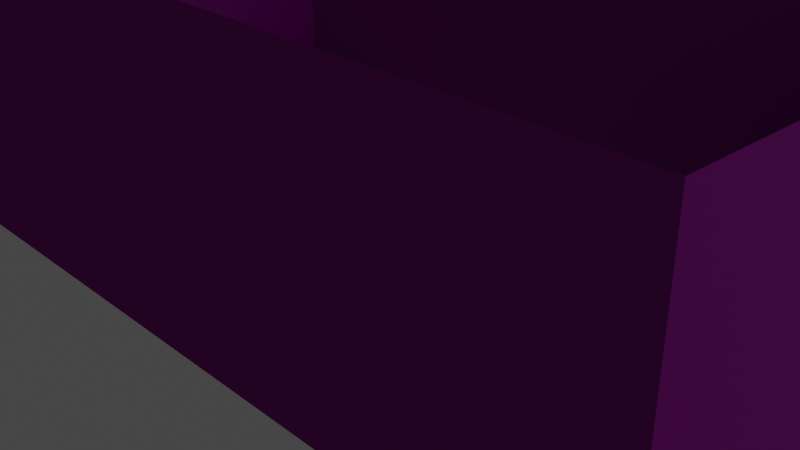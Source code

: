 # Source: Kalamkari_Environment.blend  (saved by Blender 2.82.7; exported with 4.5.12 LTS)
import bpy
from mathutils import Matrix  # noqa: F401  (used for matrix-valued properties, if any)

bpy.ops.wm.read_factory_settings(use_empty=True)
scene = bpy.context.scene
scene.name = 'Scene'

# ---- collections
col_collection = bpy.data.collections.new('Collection'); scene.collection.children.link(col_collection)

# ---- images (referenced by path relative to the original .blend; pixels are not part of the script)
import os
ASSET_DIR = os.environ.get("B2B_ASSET_DIR", "")  # directory of the original .blend (textures are referenced by path, not embedded)
HERE = os.path.dirname(os.path.abspath(__file__))  # packed textures are extracted next to this script under _unpacked/

def load_image(name, relpath, width, height, colorspace="sRGB"):
    """Load a texture the original file referenced (path relative to the .blend, or extracted next to this script)."""
    p = next((c for c in (os.path.join(HERE, relpath), os.path.join(ASSET_DIR, relpath)) if relpath and os.path.exists(c)), "")
    if p:
        img = bpy.data.images.load(p, check_existing=True)
        img.name = name
    else:  # same state as the original file: an image datablock whose file is absent (Cycles renders it pink)
        img = bpy.data.images.new(name, width, height)
        img.source = "FILE"
        img.filepath = "//" + (relpath or name)
    img.colorspace_settings.name = colorspace
    return img
img_floor_tiles_02_nor_2k_png = load_image('floor_tiles_02_nor_2k.png', 'Assets/Textures/floor_tiles_02_nor_2k.png', 1024, 1024, 'sRGB')
img_floor_tiles_02_rough_2k_png = load_image('floor_tiles_02_rough_2k.png', 'Assets/Textures/floor_tiles_02_rough_2k.png', 1024, 1024, 'sRGB')
img_floor_tiles_02_diff_2k_png = load_image('floor_tiles_02_diff_2k.png', 'Assets/Textures/floor_tiles_02_diff_2k.png', 1024, 1024, 'sRGB')
img_wall_bricks_plaster_diff_2k_png = load_image('wall_bricks_plaster_diff_2k.png', 'Assets/Textures/wall_bricks_plaster_diff_2k.png', 1024, 1024, 'sRGB')
img_wall_bricks_plaster_nor_2k_png = load_image('wall_bricks_plaster_nor_2k.png', 'Assets/Textures/wall_bricks_plaster_nor_2k.png', 1024, 1024, 'sRGB')

# ---- materials (node trees are filled in below, after node groups)
mat_floor = bpy.data.materials.new('Floor')
mat_floor.use_transparent_shadow = False
mat_material_002 = bpy.data.materials.new('Material.002')
mat_material_002.use_transparent_shadow = False

# ---- material node trees
mat_floor.use_nodes = True; mat_floor.node_tree.nodes.clear()
_N = mat_floor.node_tree.nodes; _L = mat_floor.node_tree.links
n0 = _N.new('ShaderNodeOutputMaterial'); n0.name = 'Material Output'; n0.location = (300, 300)
n1 = _N.new('ShaderNodeBsdfPrincipled'); n1.name = 'Principled BSDF'; n1.location = (10, 300)
n1.distribution = 'GGX'
n1.subsurface_method = 'BURLEY'
n1.inputs[3].default_value = 1.45
n1.inputs[27].default_value = (0.0, 0.0, 0.0, 1.0)
n1.inputs[28].default_value = 1.0
n2 = _N.new('ShaderNodeTexImage'); n2.name = 'Image Texture.001'; n2.location = (-387, -275)
n2.image = img_floor_tiles_02_nor_2k_png
n3 = _N.new('ShaderNodeTexImage'); n3.name = 'Image Texture.002'; n3.location = (-382, 7)
n3.image = img_floor_tiles_02_rough_2k_png
n4 = _N.new('ShaderNodeTexImage'); n4.name = 'Image Texture'; n4.location = (-382, 317)
n4.image = img_floor_tiles_02_diff_2k_png
_L.new(n1.outputs[0], n0.inputs[0])
_L.new(n4.outputs[0], n1.inputs[0])
_L.new(n2.outputs[0], n1.inputs[5])
_L.new(n3.outputs[0], n1.inputs[2])
n0.is_active_output = True
mat_material_002.use_nodes = True; mat_material_002.node_tree.nodes.clear()
_N = mat_material_002.node_tree.nodes; _L = mat_material_002.node_tree.links
n0 = _N.new('ShaderNodeOutputMaterial'); n0.name = 'Material Output'; n0.location = (300, 300)
n1 = _N.new('ShaderNodeBsdfPrincipled'); n1.name = 'Principled BSDF'; n1.location = (10, 300)
n1.distribution = 'GGX'
n1.subsurface_method = 'BURLEY'
n1.inputs[3].default_value = 1.45
n1.inputs[27].default_value = (0.0, 0.0, 0.0, 1.0)
n1.inputs[28].default_value = 1.0
n2 = _N.new('ShaderNodeTexImage'); n2.name = 'Image Texture'; n2.location = (-457, 107)
n2.image = img_wall_bricks_plaster_diff_2k_png
n3 = _N.new('ShaderNodeTexImage'); n3.name = 'Image Texture.001'; n3.location = (-467, -255)
n3.image = img_wall_bricks_plaster_nor_2k_png
_L.new(n1.outputs[0], n0.inputs[0])
_L.new(n2.outputs[0], n1.inputs[0])
_L.new(n3.outputs[0], n1.inputs[5])
n0.is_active_output = True

# ---- world
world_world = bpy.data.worlds.new('World'); scene.world = world_world
world_world.use_nodes = True; world_world.node_tree.nodes.clear()
_N = world_world.node_tree.nodes; _L = world_world.node_tree.links
n0 = _N.new('ShaderNodeOutputWorld'); n0.name = 'World Output'; n0.location = (300, 300)
n1 = _N.new('ShaderNodeBackground'); n1.name = 'Background'; n1.location = (10, 300)
n1.inputs[0].default_value = (0.05088, 0.05088, 0.05088, 1.0)
_L.new(n1.outputs[0], n0.inputs[0])
n0.is_active_output = True
world_world.color = (0.05088, 0.05088, 0.05088)
world_world.use_sun_shadow = False
world_world.sun_shadow_jitter_overblur = 0.0

# ---- cameras
cam_camera = bpy.data.cameras.new('Camera')
cam_camera.clip_end = 100.0
cam_camera.ortho_scale = 7.314

# ---- lights
light_sun = bpy.data.lights.new('Sun', 'SUN')
light_sun.transmission_factor = 0.0
light_sun.energy = 1.0
light_sun.shadow_soft_size = 0.125

# ---- meshes
me_plane = bpy.data.meshes.new('Plane')
me_plane.from_pydata([(-1.0, -1.0, 0.0), (1.0, -1.0, 0.0), (-1.0, 1.0, 0.0), (1.0, 1.0, 0.0), (-1.0, 0.5146, 0.0), (-1.0, 0.1146, 0.0), (-1.0, -0.2854, 0.0), (-1.0, -0.6854, 0.0), (1.0, -0.6854, 0.0), (1.0, -0.2854, 0.0), (1.0, 0.1146, 0.0), (1.0, 0.5146, 0.0), (0.1, -1.0, 0.0), (0.1, 1.0, 0.0), (0.1, -0.6854, 0.0), (0.1, -0.2854, 0.0), (0.1, 0.1146, 0.0), (0.1, 0.5146, 0.0), (0.26, -1.0, 0.0), (0.26, 1.0, 0.0), (0.26, -0.6854, 0.0), (0.26, -0.2854, 0.0), (0.26, 0.1146, 0.0), (0.26, 0.5146, 0.0)], [], [(23, 11, 3, 19), (18, 1, 8, 20), (20, 8, 9, 21), (21, 9, 10, 22), (22, 10, 11, 23), (5, 16, 17, 4), (6, 15, 16, 5), (7, 14, 15, 6), (0, 12, 14, 7), (4, 17, 13, 2), (16, 22, 23, 17), (15, 21, 22, 16), (14, 20, 21, 15), (12, 18, 20, 14), (17, 23, 19, 13)])
_uv = me_plane.uv_layers.new(name='UVMap')
_uv.uv.foreach_set('vector', [2.686, -1.234, 2.686, -2.546, 3.546, -2.546, 3.546, -1.234, -2.563e-06, -1.234, -2.92e-06, -2.546, 0.5578, -2.546, 0.5578, -1.234, 0.5578, -1.234, 0.5578, -2.546, 1.267, -2.546, 1.267, -1.234, 1.267, -1.234, 1.267, -2.546, 1.976, -2.546, 1.976, -1.234, 1.976, -1.234, 1.976, -2.546, 2.686, -2.546, 2.686, -1.234, 1.976, 1.0, 1.976, -0.9505, 2.686, -0.9505, 2.686, 1.0, 1.267, 1.0, 1.267, -0.9505, 1.976, -0.9505, 1.976, 1.0, 0.5578, 1.0, 0.5578, -0.9505, 1.267, -0.9505, 1.267, 1.0, -2.324e-06, 1.0, -2.563e-06, -0.9505, 0.5578, -0.9505, 0.5578, 1.0, 2.686, 1.0, 2.686, -0.9505, 3.546, -0.9505, 3.546, 1.0, 1.976, -0.9505, 1.976, -1.234, 2.686, -1.234, 2.686, -0.9505, 1.267, -0.9505, 1.267, -1.234, 1.976, -1.234, 1.976, -0.9505, 0.5578, -0.9505, 0.5578, -1.234, 1.267, -1.234, 1.267, -0.9505, -2.563e-06, -0.9505, -2.563e-06, -1.234, 0.5578, -1.234, 0.5578, -0.9505, 2.686, -0.9505, 2.686, -1.234, 3.546, -1.234, 3.546, -0.9505])
me_plane.materials.append(mat_floor)
me_plane.materials.append(mat_material_002)
me_plane.use_remesh_fix_poles = True
me_plane.use_remesh_preserve_attributes = False
me_plane.use_mirror_vertex_groups = False
me_plane.update()
me_plane_001 = bpy.data.meshes.new('Plane.001')
me_plane_001.from_pydata([(-1.0, -1.0, 0.0), (1.0, -1.0, 0.0), (-1.0, 1.0, 0.0), (1.0, 1.0, 0.0), (-1.0, 0.5146, 0.0), (-1.0, 0.1146, 0.0), (-1.0, -0.2854, 0.0), (-1.0, -0.6854, 0.0), (1.0, -0.6854, 0.0), (1.0, -0.2854, 0.0), (1.0, 0.1146, 0.0), (1.0, 0.5146, 0.0), (0.1, -1.0, 0.0), (0.1, 1.0, 0.0), (0.26, -1.0, 0.0), (0.26, 1.0, 0.0), (-1.0, -1.0, 3.0), (1.0, -1.0, 3.0), (-1.0, 1.0, 3.0), (1.0, 1.0, 3.0), (-1.0, 0.5146, 3.0), (-1.0, 0.1146, 3.0), (-1.0, -0.2854, 3.0), (-1.0, -0.6854, 3.0), (1.0, -0.6854, 3.0), (1.0, -0.2854, 3.0), (1.0, 0.1146, 3.0), (1.0, 0.5146, 3.0), (0.1, -1.0, 3.0), (0.1, 1.0, 3.0), (0.26, -1.0, 3.0), (0.26, 1.0, 3.0), (0.26, -1.0, 2.0), (1.0, -1.0, 2.0), (-1.0, -1.0, 2.0), (0.1, -1.0, 2.0), (1.0, -0.6854, 2.0), (1.0, -0.2854, 2.0), (1.0, 0.5146, 2.0), (1.0, 1.0, 2.0), (0.26, 1.0, 2.0), (0.1, 1.0, 2.0), (1.0, 0.1146, 2.0), (-1.0, 1.0, 2.0), (-1.0, 0.5146, 2.0), (-1.0, 0.1146, 2.0), (-1.0, -0.2854, 2.0), (-1.0, -0.6854, 2.0)], [], [(33, 32, 30, 17), (35, 34, 16, 28), (37, 36, 24, 25), (39, 38, 27, 19), (41, 40, 31, 29), (42, 37, 25, 26), (43, 41, 29, 18), (38, 42, 26, 27), (44, 43, 18, 20), (32, 35, 28, 30), (45, 44, 20, 21), (40, 39, 19, 31), (46, 45, 21, 22), (47, 46, 22, 23), (34, 47, 23, 16), (36, 33, 17, 24), (8, 1, 33, 36), (0, 7, 47, 34), (7, 6, 46, 47), (6, 5, 45, 46), (15, 3, 39, 40), (5, 4, 44, 45), (14, 12, 35, 32), (4, 2, 43, 44), (11, 10, 42, 38), (2, 13, 41, 43), (10, 9, 37, 42), (13, 15, 40, 41), (3, 11, 38, 39), (9, 8, 36, 37), (12, 0, 34, 35), (1, 14, 32, 33)])
me_plane_001.polygons.foreach_set('material_index', [1, 1, 1, 1, 1, 1, 1, 1, 1, 1, 1, 1, 1, 1, 1, 1, 1, 1, 1, 1, 1, 1, 1, 1, 1, 1, 1, 1, 1, 1, 1, 1])
_uv = me_plane_001.uv_layers.new(name='UVMap')
_uv.uv.foreach_set('vector', [-0.3692, 0.6774, -0.8725, 0.6774, -0.8725, -0.002627, -0.3692, -0.002627, -0.9813, 0.6774, -1.729, 0.6774, -1.729, -0.002628, -0.9813, -0.002627, -2.603, 0.6774, -2.875, 0.6774, -2.875, -0.002628, -2.603, -0.002628, -1.729, 0.6774, -2.059, 0.6774, -2.059, -0.002628, -1.729, -0.002628, -2.477, 2.718, -2.586, 2.718, -2.586, 2.037, -2.477, 2.037, -2.331, 0.6774, -2.603, 0.6774, -2.603, -0.002628, -2.331, -0.002628, -1.729, 2.718, -2.477, 2.718, -2.477, 2.037, -1.729, 2.037, -2.059, 0.6774, -2.331, 0.6774, -2.331, -0.002628, -2.059, -0.002628, 0.6607, 1.357, 0.9908, 1.357, 0.9908, 2.037, 0.6607, 2.037, -0.8725, 0.6774, -0.9813, 0.6774, -0.9813, -0.002627, -0.8725, -0.002627, 0.3887, 1.357, 0.6607, 1.357, 0.6607, 2.037, 0.3887, 2.037, -2.586, 2.718, -3.089, 2.718, -3.089, 2.037, -2.586, 2.037, 0.1167, 1.357, 0.3887, 1.357, 0.3887, 2.037, 0.1167, 2.037, -0.1553, 1.357, 0.1167, 1.357, 0.1167, 2.037, -0.1553, 2.037, -0.3692, 1.357, -0.1553, 1.357, -0.1553, 2.037, -0.3692, 2.037, -2.875, 0.6774, -3.089, 0.6774, -3.089, -0.002628, -2.875, -0.002628, -2.875, 2.037, -3.089, 2.037, -3.089, 0.6774, -2.875, 0.6774, -0.3692, -0.002628, -0.1553, -0.002627, -0.1553, 1.357, -0.3692, 1.357, -0.1553, -0.002627, 0.1167, -0.002628, 0.1167, 1.357, -0.1553, 1.357, 0.1167, -0.002628, 0.3887, -0.002628, 0.3887, 1.357, 0.1167, 1.357, -2.586, 4.078, -3.089, 4.078, -3.089, 2.718, -2.586, 2.718, 0.3887, -0.002628, 0.6607, -0.002628, 0.6607, 1.357, 0.3887, 1.357, -0.8725, 2.037, -0.9813, 2.037, -0.9813, 0.6774, -0.8725, 0.6774, 0.6607, -0.002628, 0.9908, -0.002627, 0.9908, 1.357, 0.6607, 1.357, -2.059, 2.037, -2.331, 2.037, -2.331, 0.6774, -2.059, 0.6774, -1.729, 4.078, -2.477, 4.078, -2.477, 2.718, -1.729, 2.718, -2.331, 2.037, -2.603, 2.037, -2.603, 0.6774, -2.331, 0.6774, -2.477, 4.078, -2.586, 4.078, -2.586, 2.718, -2.477, 2.718, -1.729, 2.037, -2.059, 2.037, -2.059, 0.6774, -1.729, 0.6774, -2.603, 2.037, -2.875, 2.037, -2.875, 0.6774, -2.603, 0.6774, -0.9813, 2.037, -1.729, 2.037, -1.729, 0.6774, -0.9813, 0.6774, -0.3692, 2.037, -0.8725, 2.037, -0.8725, 0.6774, -0.3692, 0.6774])
me_plane_001.materials.append(mat_floor)
me_plane_001.materials.append(mat_material_002)
me_plane_001.use_remesh_fix_poles = True
me_plane_001.use_remesh_preserve_attributes = False
me_plane_001.use_mirror_vertex_groups = False
me_plane_001.update()

# ---- objects
ob_camera = bpy.data.objects.new('Camera', cam_camera)
ob_floor = bpy.data.objects.new('Floor', me_plane)
ob_sun = bpy.data.objects.new('Sun', light_sun)
ob_walls = bpy.data.objects.new('Walls', me_plane_001)

# ---- transforms, parenting, visibility, modifiers, constraints
ob_camera.location = (7.359, -6.926, 4.958)
ob_camera.rotation_euler = (1.109, 0.0, 0.8149)
ob_camera.lock_rotations_4d = False
ob_camera.empty_display_type = 'ARROWS'
ob_camera.color = (0.0, 0.0, 0.0, 0.0)
ob_camera.display_type = 'WIRE'
ob_camera.lineart.crease_threshold = 0.0
ob_floor.location = (0.0, 0.0, 0.0)
ob_floor.scale = (5.0, 3.0, 1.0)
ob_floor.lineart.crease_threshold = 0.0
_vg = ob_floor.vertex_groups.new(name='Floor')
_vg = ob_floor.vertex_groups.new(name='Walls')
ob_sun.location = (-4.538, 0.0, 15.83)
ob_sun.rotation_euler = (0.006564, -0.5478, -0.02218)
ob_sun.lineart.crease_threshold = 0.0
ob_walls.location = (0.0, 0.0, 0.0)
ob_walls.scale = (5.0, 3.0, 1.0)
ob_walls.lineart.crease_threshold = 0.0
_vg = ob_walls.vertex_groups.new(name='Floor')
_vg = ob_walls.vertex_groups.new(name='Walls')

# ---- collection membership
col_collection.objects.link(ob_camera)
col_collection.objects.link(ob_floor)
col_collection.objects.link(ob_sun)
col_collection.objects.link(ob_walls)

# ---- scene / render settings (as saved in the file)
scene.camera = ob_camera
scene.frame_start = 1; scene.frame_end = 250; scene.frame_set(1)
scene.render.engine = 'BLENDER_EEVEE_NEXT'
scene.cycles.use_denoising = False
scene.cycles.samples = 128
scene.cycles.sampling_pattern = 'TABULATED_SOBOL'
scene.cycles.use_adaptive_sampling = False
scene.cycles.use_light_tree = False
scene.view_settings.view_transform = 'Filmic'
bpy.context.view_layer.update()

